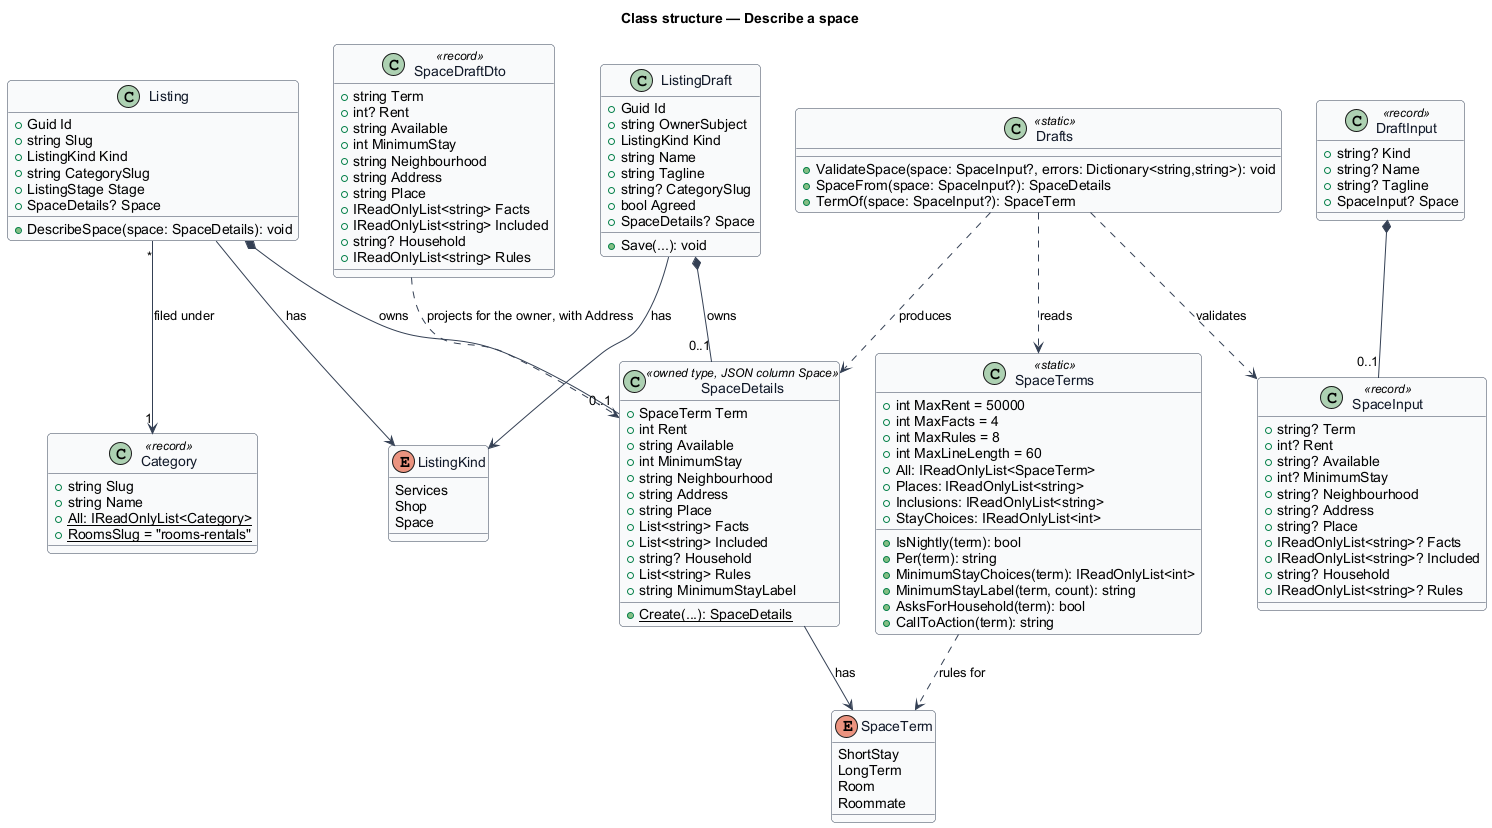

The diagram above was rendered by PlantUML. Its source (embedded in the PNG):
@startuml
' --- shared skin header ---
skinparam backgroundColor #FFFFFF
skinparam shadowing false
skinparam roundcorner 8
skinparam defaultFontName Arial
skinparam ArrowColor #344054
skinparam class {
  BorderColor #344054
  FontColor #101828
  BackgroundColor #F9FAFB
}
' --------------------------
title Class structure — Describe a space

enum ListingKind {
  Services
  Shop
  Space
}

enum SpaceTerm {
  ShortStay
  LongTerm
  Room
  Roommate
}

class SpaceDetails <<owned type, JSON column Space>> {
  +SpaceTerm Term
  +int Rent
  +string Available
  +int MinimumStay
  +string Neighbourhood
  +string Address
  +string Place
  +List<string> Facts
  +List<string> Included
  +string? Household
  +List<string> Rules
  +string MinimumStayLabel
  +{static} Create(...): SpaceDetails
}

class SpaceTerms <<static>> {
  +int MaxRent = 50000
  +int MaxFacts = 4
  +int MaxRules = 8
  +int MaxLineLength = 60
  +All: IReadOnlyList<SpaceTerm>
  +Places: IReadOnlyList<string>
  +Inclusions: IReadOnlyList<string>
  +StayChoices: IReadOnlyList<int>
  +IsNightly(term): bool
  +Per(term): string
  +MinimumStayChoices(term): IReadOnlyList<int>
  +MinimumStayLabel(term, count): string
  +AsksForHousehold(term): bool
  +CallToAction(term): string
}

class ListingDraft {
  +Guid Id
  +string OwnerSubject
  +ListingKind Kind
  +string Name
  +string Tagline
  +string? CategorySlug
  +bool Agreed
  +SpaceDetails? Space
  +Save(...): void
}

class Listing {
  +Guid Id
  +string Slug
  +ListingKind Kind
  +string CategorySlug
  +ListingStage Stage
  +SpaceDetails? Space
  +DescribeSpace(space: SpaceDetails): void
}

class Category <<record>> {
  +string Slug
  +string Name
  +{static} All: IReadOnlyList<Category>
  +{static} RoomsSlug = "rooms-rentals"
}

class DraftInput <<record>> {
  +string? Kind
  +string? Name
  +string? Tagline
  +SpaceInput? Space
}

class SpaceInput <<record>> {
  +string? Term
  +int? Rent
  +string? Available
  +int? MinimumStay
  +string? Neighbourhood
  +string? Address
  +string? Place
  +IReadOnlyList<string>? Facts
  +IReadOnlyList<string>? Included
  +string? Household
  +IReadOnlyList<string>? Rules
}

class SpaceDraftDto <<record>> {
  +string Term
  +int? Rent
  +string Available
  +int MinimumStay
  +string Neighbourhood
  +string Address
  +string Place
  +IReadOnlyList<string> Facts
  +IReadOnlyList<string> Included
  +string? Household
  +IReadOnlyList<string> Rules
}

class Drafts <<static>> {
  +ValidateSpace(space: SpaceInput?, errors: Dictionary<string,string>): void
  +SpaceFrom(space: SpaceInput?): SpaceDetails
  +TermOf(space: SpaceInput?): SpaceTerm
}

ListingDraft --> ListingKind : has
Listing --> ListingKind : has
ListingDraft *-- "0..1" SpaceDetails : owns
Listing *-- "0..1" SpaceDetails : owns
SpaceDetails --> SpaceTerm : has
SpaceTerms ..> SpaceTerm : rules for
Listing "*" --> "1" Category : filed under
DraftInput *-- "0..1" SpaceInput
Drafts ..> SpaceInput : validates
Drafts ..> SpaceTerms : reads
Drafts ..> SpaceDetails : produces
SpaceDraftDto ..> SpaceDetails : projects for the owner, with Address
@enduml